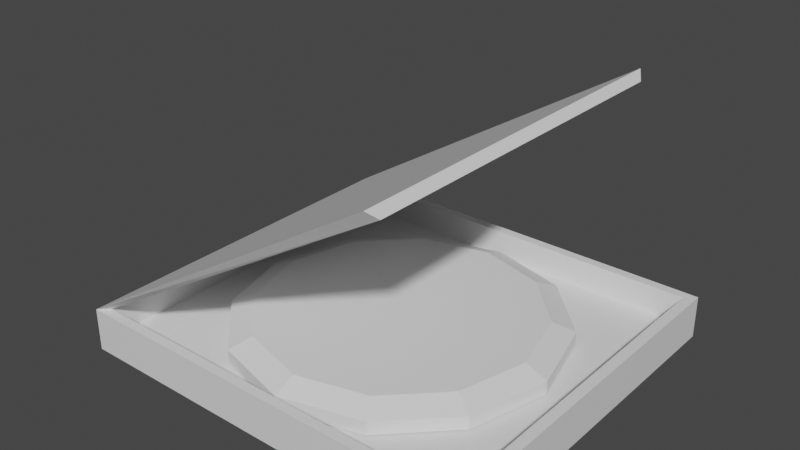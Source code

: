 # Source: pizza.blend  (saved by Blender 3.6.14; exported with 4.5.12 LTS)
import bpy
from mathutils import Matrix  # noqa: F401  (used for matrix-valued properties, if any)

bpy.ops.wm.read_factory_settings(use_empty=True)
scene = bpy.context.scene
scene.name = 'Scene'

# ---- collections
col_collection = bpy.data.collections.new('Collection'); scene.collection.children.link(col_collection)

# ---- materials (node trees are filled in below, after node groups)
mat_material = bpy.data.materials.new('Material')
mat_material.alpha_threshold = 0.0
mat_material.use_transparent_shadow = False
mat_material.roughness = 0.5
mat_material.line_color = (0.0, 0.0, 0.0, 1.0)

# ---- material node trees
mat_material.use_nodes = True; mat_material.node_tree.nodes.clear()
_N = mat_material.node_tree.nodes; _L = mat_material.node_tree.links
n0 = _N.new('ShaderNodeOutputMaterial'); n0.name = 'Material Output'; n0.location = (300, 300)
n1 = _N.new('ShaderNodeBsdfPrincipled'); n1.name = 'Principled BSDF'; n1.location = (10, 300)
n1.distribution = 'GGX'
n1.subsurface_method = 'RANDOM_WALK_SKIN'
n1.inputs[3].default_value = 1.45
n1.inputs[27].default_value = (0.0, 0.0, 0.0, 1.0)
n1.inputs[28].default_value = 1.0
_L.new(n1.outputs[0], n0.inputs[0])
n0.is_active_output = True

# ---- world
world_world = bpy.data.worlds.new('World'); scene.world = world_world
world_world.use_nodes = True; world_world.node_tree.nodes.clear()
_N = world_world.node_tree.nodes; _L = world_world.node_tree.links
n0 = _N.new('ShaderNodeOutputWorld'); n0.name = 'World Output'; n0.location = (300, 300)
n1 = _N.new('ShaderNodeBackground'); n1.name = 'Background'; n1.location = (10, 300)
n1.inputs[0].default_value = (0.05088, 0.05088, 0.05088, 1.0)
_L.new(n1.outputs[0], n0.inputs[0])
n0.is_active_output = True
world_world.color = (0.05088, 0.05088, 0.05088)
world_world.use_sun_shadow = False
world_world.sun_shadow_jitter_overblur = 0.0

# ---- meshes
me_cube = bpy.data.meshes.new('Cube')
me_cube.from_pydata([(1.0, 1.0, 1.0), (1.0, 1.0, -1.0), (1.0, -1.0, 1.0), (1.0, -1.0, -1.0), (-1.0, 1.0, 1.0), (-1.0, 1.0, -1.0), (-1.0, -1.0, 1.0), (-1.0, -1.0, -1.0), (0.9488, 0.9488, 1.0), (0.9488, -0.9488, 1.0), (-0.9488, 0.9488, 1.0), (-0.9488, -0.9488, 1.0), (1.0, -1.0, 4.997), (-1.0, -1.0, 4.997), (1.0, 1.0, 4.997), (-1.0, 1.0, 4.997), (0.9488, -0.9488, 4.997), (-0.9488, -0.9488, 4.997), (0.9488, 0.9488, 4.997), (-0.9488, 0.9488, 4.997), (0.5981, -1.0, 33.73), (0.5981, 1.0, 33.73), (0.6299, -0.9488, 32.57), (0.6299, 0.9488, 32.57), (4.696e-09, 0.8727, 1.169), (-0.3929, 0.7558, 1.169), (-0.6805, 0.4364, 1.169), (-0.7858, 3.372e-09, 1.169), (-0.6805, -0.4364, 1.169), (-0.3929, -0.7558, 1.169), (4.696e-09, -0.8727, 1.169), (0.3929, -0.7558, 1.169), (0.6805, -0.4364, 1.169), (0.7858, 3.372e-09, 1.169), (0.6805, 0.4364, 1.169), (0.3929, 0.7558, 1.169), (4.696e-09, 0.8727, 3.042), (-0.3929, 0.7558, 3.042), (-0.6805, 0.4364, 3.042), (-0.7858, 3.372e-09, 3.042), (-0.6805, -0.4364, 3.042), (-0.3929, -0.7558, 3.042), (4.696e-09, -0.8727, 3.042), (0.3929, -0.7558, 3.042), (0.6805, -0.4364, 3.042), (0.7858, 3.372e-09, 3.042), (0.6805, 0.4364, 3.042), (0.3929, 0.7558, 3.042), (2.152e-09, 0.7502, 4.305), (-0.3378, 0.6497, 4.305), (-0.585, 0.3751, 4.305), (-0.6755, 1.704e-09, 4.305), (-0.585, -0.3751, 4.305), (-0.3378, -0.6497, 4.305), (2.152e-09, -0.7502, 4.305), (0.3378, -0.6497, 4.305), (0.585, -0.3751, 4.305), (0.6755, 1.704e-09, 4.305), (0.585, 0.3751, 4.305), (0.3378, 0.6497, 4.305)], [], [(4, 6, 13, 15), (3, 2, 6, 7), (7, 6, 4, 5), (5, 1, 3, 7), (1, 0, 2, 3), (5, 4, 0, 1), (8, 9, 16, 18), (10, 8, 18, 19), (6, 2, 12, 13), (9, 8, 10, 11), (13, 12, 16, 17), (13, 17, 22, 20), (12, 14, 18, 16), (14, 15, 19, 18), (2, 0, 14, 12), (11, 10, 19, 17), (9, 11, 17, 16), (0, 4, 15, 14), (21, 20, 22, 23), (17, 19, 23, 22), (15, 13, 20, 21), (19, 15, 21, 23), (34, 35, 47, 46), (24, 25, 37, 36), (31, 32, 44, 43), (28, 29, 41, 40), (35, 24, 36, 47), (25, 26, 38, 37), (32, 33, 45, 44), (29, 30, 42, 41), (26, 27, 39, 38), (33, 34, 46, 45), (30, 31, 43, 42), (27, 28, 40, 39), (25, 24, 35, 34, 33, 32, 31, 30, 29, 28, 27, 26), (41, 42, 54, 53), (38, 39, 51, 50), (45, 46, 58, 57), (42, 43, 55, 54), (39, 40, 52, 51), (46, 47, 59, 58), (36, 37, 49, 48), (43, 44, 56, 55), (40, 41, 53, 52), (47, 36, 48, 59), (37, 38, 50, 49), (44, 45, 57, 56), (49, 50, 51, 52, 53, 54, 55, 56, 57, 58, 59, 48)])
_uv = me_cube.uv_layers.new(name='UVMap')
_uv.uv.foreach_set('vector', [0.625, 0.25, 0.625, 0.0, 0.625, 0.0, 0.625, 0.25, 0.375, 0.75, 0.625, 0.75, 0.625, 1.0, 0.375, 1.0, 0.375, 0.0, 0.625, 0.0, 0.625, 0.25, 0.375, 0.25, 0.125, 0.5, 0.375, 0.5, 0.375, 0.75, 0.125, 0.75, 0.375, 0.5, 0.625, 0.5, 0.625, 0.75, 0.375, 0.75, 0.375, 0.25, 0.625, 0.25, 0.625, 0.5, 0.375, 0.5, 0.625, 0.5, 0.625, 0.75, 0.625, 0.75, 0.625, 0.5, 0.625, 0.25, 0.625, 0.5, 0.625, 0.5, 0.625, 0.25, 0.625, 1.0, 0.625, 0.75, 0.625, 0.75, 0.625, 1.0, 0.625, 0.75, 0.625, 0.5, 0.625, 0.25, 0.625, 0.0, 0.625, 1.0, 0.625, 0.75, 0.625, 0.75, 0.625, 1.0, 0.625, 1.0, 0.625, 1.0, 0.625, 1.0, 0.625, 1.0, 0.625, 0.75, 0.625, 0.5, 0.625, 0.5, 0.625, 0.75, 0.625, 0.5, 0.625, 0.25, 0.625, 0.25, 0.625, 0.5, 0.625, 0.75, 0.625, 0.5, 0.625, 0.5, 0.625, 0.75, 0.625, 0.0, 0.625, 0.25, 0.625, 0.25, 0.625, 0.0, 0.625, 0.75, 0.625, 0.0, 0.625, 0.0, 0.625, 0.75, 0.625, 0.5, 0.625, 0.25, 0.625, 0.25, 0.625, 0.5, 0.625, 0.25, 0.625, 0.0, 0.625, 0.0, 0.625, 0.25, 0.625, 0.0, 0.625, 0.25, 0.625, 0.25, 0.625, 0.0, 0.625, 0.25, 0.625, 0.0, 0.625, 0.0, 0.625, 0.25, 0.625, 0.25, 0.625, 0.25, 0.625, 0.25, 0.625, 0.25, 0.0, 0.0, 0.0, 0.0, 0.0, 0.0, 0.0, 0.0, 0.0, 0.0, 0.0, 0.0, 0.0, 0.0, 0.0, 0.0, 0.0, 0.0, 0.0, 0.0, 0.0, 0.0, 0.0, 0.0, 0.0, 0.0, 0.0, 0.0, 0.0, 0.0, 0.0, 0.0, 0.0, 0.0, 0.0, 0.0, 0.0, 0.0, 0.0, 0.0, 0.0, 0.0, 0.0, 0.0, 0.0, 0.0, 0.0, 0.0, 0.0, 0.0, 0.0, 0.0, 0.0, 0.0, 0.0, 0.0, 0.0, 0.0, 0.0, 0.0, 0.0, 0.0, 0.0, 0.0, 0.0, 0.0, 0.0, 0.0, 0.0, 0.0, 0.0, 0.0, 0.0, 0.0, 0.0, 0.0, 0.0, 0.0, 0.0, 0.0, 0.0, 0.0, 0.0, 0.0, 0.0, 0.0, 0.0, 0.0, 0.0, 0.0, 0.0, 0.0, 0.0, 0.0, 0.0, 0.0, 0.0, 0.0, 0.0, 0.0, 0.0, 0.0, 0.0, 0.0, 0.0, 0.0, 0.0, 0.0, 0.0, 0.0, 0.0, 0.0, 0.0, 0.0, 0.0, 0.0, 0.0, 0.0, 0.0, 0.0, 0.0, 0.0, 0.0, 0.0, 0.0, 0.0, 0.0, 0.0, 0.0, 0.0, 0.0, 0.0, 0.0, 0.0, 0.0, 0.0, 0.0, 0.0, 0.0, 0.0, 0.0, 0.0, 0.0, 0.0, 0.0, 0.0, 0.0, 0.0, 0.0, 0.0, 0.0, 0.0, 0.0, 0.0, 0.0, 0.0, 0.0, 0.0, 0.0, 0.0, 0.0, 0.0, 0.0, 0.0, 0.0, 0.0, 0.0, 0.0, 0.0, 0.0, 0.0, 0.0, 0.0, 0.0, 0.0, 0.0, 0.0, 0.0, 0.0, 0.0, 0.0, 0.0, 0.0, 0.0, 0.0, 0.0, 0.0, 0.0, 0.0, 0.0, 0.0, 0.0, 0.0, 0.0, 0.0, 0.0, 0.0, 0.0, 0.0, 0.0, 0.0, 0.0, 0.0, 0.0, 0.0, 0.0, 0.0, 0.0, 0.0, 0.0, 0.0, 0.0, 0.0, 0.0, 0.0, 0.0, 0.0, 0.0, 0.0, 0.0, 0.0, 0.0, 0.0, 0.0, 0.0, 0.0, 0.0, 0.0, 0.0, 0.0, 0.0, 0.0, 0.0, 0.0, 0.0, 0.0, 0.0, 0.0, 0.0, 0.0])
me_cube.materials.append(mat_material)
me_cube.use_mirror_vertex_groups = False
me_cube.update()

# ---- objects
ob_cube = bpy.data.objects.new('Cube', me_cube)

# ---- transforms, parenting, visibility, modifiers, constraints
ob_cube.location = (0.0, 0.0, 0.0)
ob_cube.scale = (4.063, 3.659, 0.1405)
ob_cube.lock_rotations_4d = False
ob_cube.empty_display_type = 'ARROWS'
ob_cube.lineart.crease_threshold = 0.0

# ---- collection membership
col_collection.objects.link(ob_cube)

# ---- scene / render settings (as saved in the file)
scene.frame_start = 1; scene.frame_end = 250; scene.frame_set(1)
scene.render.engine = 'BLENDER_EEVEE_NEXT'
scene.cycles.sampling_pattern = 'TABULATED_SOBOL'
scene.view_settings.view_transform = 'Filmic'
bpy.context.view_layer.update()

# ---- added for rendering (the .blend has no active camera and no usable light): camera, sun
cam_auto = bpy.data.cameras.new('AutoCamera')
cam_auto.lens = 50.0
cam_auto.sensor_width = 36.0
cam_auto.clip_end = 1000.0
ob_auto_camera = bpy.data.objects.new('AutoCamera', cam_auto)
scene.collection.objects.link(ob_auto_camera)
ob_auto_camera.location = (11.0788, -13.2946, 11.1624)
ob_auto_camera.rotation_euler = (1.09748, -7.21219e-08, 0.694738)
scene.camera = ob_auto_camera
light_auto_sun = bpy.data.lights.new('AutoSun', 'SUN')
light_auto_sun.energy = 3.0
light_auto_sun.angle = 0.0523599
ob_auto_sun = bpy.data.objects.new('AutoSun', light_auto_sun)
scene.collection.objects.link(ob_auto_sun)
ob_auto_sun.rotation_euler = (0.872665, 0.174533, 0.523599)
bpy.context.view_layer.update()
